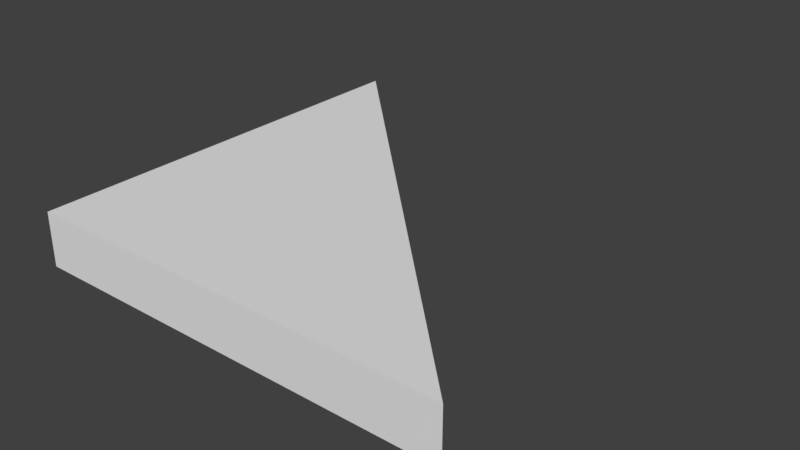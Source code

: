 # Source: SM_RH_Triangle_2x2x0_25.blend  (saved by Blender 2.79.0; exported with 4.5.12 LTS)
import bpy
from mathutils import Matrix  # noqa: F401  (used for matrix-valued properties, if any)

bpy.ops.wm.read_factory_settings(use_empty=True)
scene = bpy.context.scene
scene.name = 'Scene'

# ---- collections
col_collection_1 = bpy.data.collections.new('Collection 1'); scene.collection.children.link(col_collection_1)

# ---- world
world_world = bpy.data.worlds.new('World'); scene.world = world_world
world_world.color = (0.05088, 0.05088, 0.05088)
world_world.use_sun_shadow = False
world_world.sun_shadow_jitter_overblur = 0.0
world_world.cycles.sampling_method = 'MANUAL'

# ---- meshes
me_rh_triangle_2x2x0_25 = bpy.data.meshes.new('RH_Triangle_2x2x0,25')
me_rh_triangle_2x2x0_25.from_pydata([(0.0, 0.0, 0.0), (2.0, 0.0, 0.0), (0.0, 2.0, 0.0), (0.0, 0.0, 0.25), (2.0, 0.0, 0.25), (0.0, 2.0, 0.25)], [], [(5, 4, 1, 2), (0, 3, 5, 2), (1, 0, 2), (4, 5, 3), (1, 4, 3, 0)])
me_rh_triangle_2x2x0_25.use_remesh_preserve_volume = False
me_rh_triangle_2x2x0_25.use_remesh_preserve_attributes = False
me_rh_triangle_2x2x0_25.use_mirror_vertex_groups = False
me_rh_triangle_2x2x0_25.update()

# ---- objects
ob_rh_triangle_2x2x0_25 = bpy.data.objects.new('RH_Triangle_2x2x0,25', me_rh_triangle_2x2x0_25)

# ---- transforms, parenting, visibility, modifiers, constraints
ob_rh_triangle_2x2x0_25.location = (0.0, 0.0, 0.0)
ob_rh_triangle_2x2x0_25.lineart.crease_threshold = 0.0

# ---- collection membership
col_collection_1.objects.link(ob_rh_triangle_2x2x0_25)

# ---- scene / render settings (as saved in the file)
scene.frame_start = 1; scene.frame_end = 250; scene.frame_set(1)
scene.render.engine = 'BLENDER_EEVEE_NEXT'
scene.render.resolution_percentage = 50
scene.render.dither_intensity = 0.0
scene.cycles.use_denoising = False
scene.cycles.samples = 128
scene.cycles.sampling_pattern = 'TABULATED_SOBOL'
scene.cycles.use_adaptive_sampling = False
scene.cycles.use_light_tree = False
scene.cycles.blur_glossy = 0.0
scene.cycles.sample_clamp_indirect = 0.0
scene.view_settings.view_transform = 'Standard'
bpy.context.view_layer.update()

# ---- added for rendering (the .blend has no active camera and no usable light): camera, sun
cam_auto = bpy.data.cameras.new('AutoCamera')
cam_auto.lens = 50.0
cam_auto.sensor_width = 36.0
cam_auto.clip_end = 1000.0
ob_auto_camera = bpy.data.objects.new('AutoCamera', cam_auto)
scene.collection.objects.link(ob_auto_camera)
ob_auto_camera.location = (3.62713, -2.15256, 2.22671)
ob_auto_camera.rotation_euler = (1.09748, -7.21219e-08, 0.694738)
scene.camera = ob_auto_camera
light_auto_sun = bpy.data.lights.new('AutoSun', 'SUN')
light_auto_sun.energy = 3.0
light_auto_sun.angle = 0.0523599
ob_auto_sun = bpy.data.objects.new('AutoSun', light_auto_sun)
scene.collection.objects.link(ob_auto_sun)
ob_auto_sun.rotation_euler = (0.872665, 0.174533, 0.523599)
bpy.context.view_layer.update()
